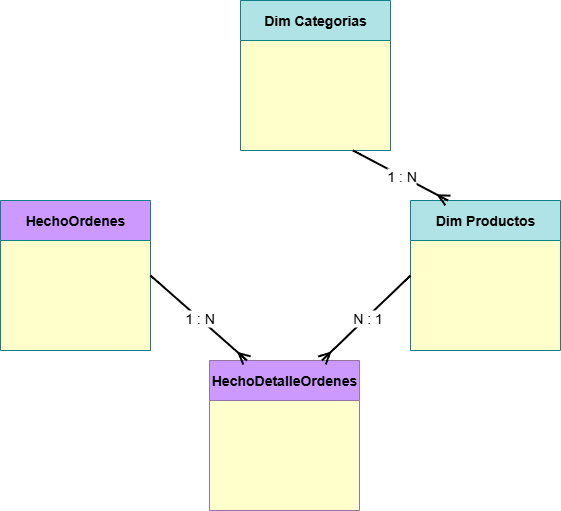

The diagram above was exported from draw.io. Its source (the exported page's mxGraphModel, read from the mxfile embedded in the PNG):
<mxGraphModel dx="1042" dy="614" grid="1" gridSize="10" guides="1" tooltips="1" connect="1" arrows="1" fold="1" page="1" pageScale="1" pageWidth="827" pageHeight="1169" math="0" shadow="0">
  <root>
    <mxCell id="0" />
    <mxCell id="1" parent="0" />
    <mxCell id="3P9vW2fHAI4UT4dZZU-Z-37" value="&lt;h3&gt;&lt;span style=&quot;font-size: 14px;&quot;&gt;HechoDetalleOrdenes&lt;/span&gt;&lt;/h3&gt;" style="swimlane;whiteSpace=wrap;html=1;fillColor=#CC99FF;strokeColor=#9673a6;startSize=40;swimlaneFillColor=#FFFFCC;" vertex="1" parent="1">
      <mxGeometry x="769" y="850" width="150" height="150" as="geometry" />
    </mxCell>
    <mxCell id="3P9vW2fHAI4UT4dZZU-Z-39" value="&lt;span style=&quot;font-size: 14px;&quot;&gt;&lt;b&gt;Dim Productos&lt;/b&gt;&lt;/span&gt;" style="swimlane;whiteSpace=wrap;html=1;fillColor=#b0e3e6;strokeColor=#0e8088;startSize=40;fontStyle=0;swimlaneFillColor=#FFFFCC;" vertex="1" parent="1">
      <mxGeometry x="970" y="690" width="150" height="150" as="geometry" />
    </mxCell>
    <mxCell id="3P9vW2fHAI4UT4dZZU-Z-41" value="&lt;span style=&quot;font-size: 14px;&quot;&gt;HechoOrdenes&lt;/span&gt;" style="swimlane;whiteSpace=wrap;html=1;fillColor=#CC99FF;strokeColor=#0e8088;startSize=40;swimlaneFillColor=#FFFFCC;" vertex="1" parent="1">
      <mxGeometry x="560" y="690" width="150" height="150" as="geometry" />
    </mxCell>
    <mxCell id="3P9vW2fHAI4UT4dZZU-Z-43" value="&lt;span style=&quot;font-size: 14px;&quot;&gt;&lt;b&gt;Dim Categorias&lt;/b&gt;&lt;/span&gt;" style="swimlane;whiteSpace=wrap;html=1;fillColor=#b0e3e6;strokeColor=#0e8088;startSize=40;fontStyle=0;swimlaneFillColor=#FFFFCC;" vertex="1" parent="1">
      <mxGeometry x="800" y="490" width="150" height="150" as="geometry" />
    </mxCell>
    <mxCell id="3P9vW2fHAI4UT4dZZU-Z-45" value="" style="endArrow=ERmany;html=1;rounded=0;fontSize=12;startSize=8;endSize=8;curved=1;entryX=0.25;entryY=0;entryDx=0;entryDy=0;exitX=0.75;exitY=1;exitDx=0;exitDy=0;strokeWidth=2;endFill=0;" edge="1" parent="1" source="3P9vW2fHAI4UT4dZZU-Z-43" target="3P9vW2fHAI4UT4dZZU-Z-39">
      <mxGeometry relative="1" as="geometry">
        <mxPoint x="710" y="390" as="sourcePoint" />
        <mxPoint x="1170" y="600" as="targetPoint" />
      </mxGeometry>
    </mxCell>
    <mxCell id="3P9vW2fHAI4UT4dZZU-Z-46" value="1 : N" style="edgeLabel;resizable=0;html=1;;align=center;verticalAlign=middle;fontSize=14;" connectable="0" vertex="1" parent="3P9vW2fHAI4UT4dZZU-Z-45">
      <mxGeometry relative="1" as="geometry" />
    </mxCell>
    <mxCell id="3P9vW2fHAI4UT4dZZU-Z-47" value="" style="endArrow=ERmany;html=1;rounded=0;fontSize=12;startSize=8;endSize=8;curved=1;entryX=0.75;entryY=0;entryDx=0;entryDy=0;exitX=0;exitY=0.5;exitDx=0;exitDy=0;strokeWidth=2;endFill=0;" edge="1" parent="1" source="3P9vW2fHAI4UT4dZZU-Z-39" target="3P9vW2fHAI4UT4dZZU-Z-37">
      <mxGeometry relative="1" as="geometry">
        <mxPoint x="827" y="785" as="sourcePoint" />
        <mxPoint x="915.5" y="700" as="targetPoint" />
      </mxGeometry>
    </mxCell>
    <mxCell id="3P9vW2fHAI4UT4dZZU-Z-48" value="N : 1" style="edgeLabel;resizable=0;html=1;;align=center;verticalAlign=middle;fontSize=14;" connectable="0" vertex="1" parent="3P9vW2fHAI4UT4dZZU-Z-47">
      <mxGeometry relative="1" as="geometry" />
    </mxCell>
    <mxCell id="3P9vW2fHAI4UT4dZZU-Z-49" value="" style="endArrow=ERmany;html=1;rounded=0;fontSize=12;startSize=8;endSize=8;curved=1;entryX=0.25;entryY=0;entryDx=0;entryDy=0;exitX=1;exitY=0.5;exitDx=0;exitDy=0;strokeWidth=2;endFill=0;" edge="1" parent="1" source="3P9vW2fHAI4UT4dZZU-Z-41" target="3P9vW2fHAI4UT4dZZU-Z-37">
      <mxGeometry relative="1" as="geometry">
        <mxPoint x="740" y="770" as="sourcePoint" />
        <mxPoint x="879" y="800" as="targetPoint" />
      </mxGeometry>
    </mxCell>
    <mxCell id="3P9vW2fHAI4UT4dZZU-Z-50" value="1 : N" style="edgeLabel;resizable=0;html=1;;align=center;verticalAlign=middle;fontSize=14;" connectable="0" vertex="1" parent="3P9vW2fHAI4UT4dZZU-Z-49">
      <mxGeometry relative="1" as="geometry" />
    </mxCell>
  </root>
</mxGraphModel>